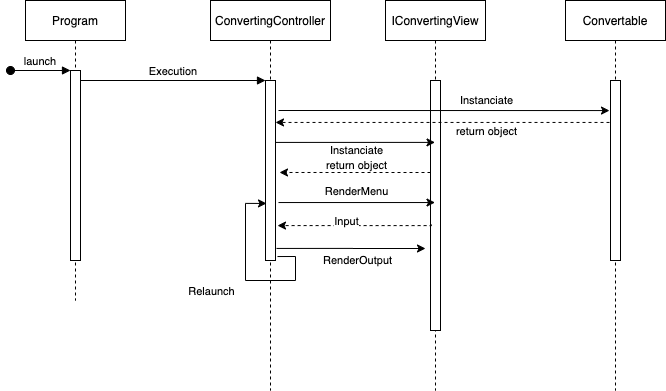

The diagram above was exported from draw.io. Its source (the exported page's mxGraphModel, read from the mxfile embedded in the PNG):
<mxGraphModel dx="946" dy="587" grid="1" gridSize="10" guides="1" tooltips="1" connect="1" arrows="1" fold="1" page="1" pageScale="1" pageWidth="850" pageHeight="1100" math="0" shadow="0">
  <root>
    <mxCell id="0" />
    <mxCell id="1" parent="0" />
    <mxCell id="3nuBFxr9cyL0pnOWT2aG-1" value="Program" style="shape=umlLifeline;perimeter=lifelinePerimeter;container=1;collapsible=0;recursiveResize=0;rounded=0;shadow=0;strokeWidth=1;" parent="1" vertex="1">
      <mxGeometry x="120" y="80" width="100" height="300" as="geometry" />
    </mxCell>
    <mxCell id="3nuBFxr9cyL0pnOWT2aG-2" value="" style="points=[];perimeter=orthogonalPerimeter;rounded=0;shadow=0;strokeWidth=1;" parent="3nuBFxr9cyL0pnOWT2aG-1" vertex="1">
      <mxGeometry x="45" y="70" width="10" height="190" as="geometry" />
    </mxCell>
    <mxCell id="3nuBFxr9cyL0pnOWT2aG-3" value="launch" style="verticalAlign=bottom;startArrow=oval;endArrow=block;startSize=8;shadow=0;strokeWidth=1;" parent="3nuBFxr9cyL0pnOWT2aG-1" target="3nuBFxr9cyL0pnOWT2aG-2" edge="1">
      <mxGeometry relative="1" as="geometry">
        <mxPoint x="-15" y="70" as="sourcePoint" />
      </mxGeometry>
    </mxCell>
    <mxCell id="3nuBFxr9cyL0pnOWT2aG-5" value="ConvertingController" style="shape=umlLifeline;perimeter=lifelinePerimeter;container=1;collapsible=0;recursiveResize=0;rounded=0;shadow=0;strokeWidth=1;" parent="1" vertex="1">
      <mxGeometry x="305" y="80" width="120" height="390" as="geometry" />
    </mxCell>
    <mxCell id="3nuBFxr9cyL0pnOWT2aG-6" value="" style="points=[];perimeter=orthogonalPerimeter;rounded=0;shadow=0;strokeWidth=1;" parent="3nuBFxr9cyL0pnOWT2aG-5" vertex="1">
      <mxGeometry x="55" y="80" width="10" height="180" as="geometry" />
    </mxCell>
    <mxCell id="qu1SbYQqOWZEATdqe0cB-22" value="" style="edgeStyle=orthogonalEdgeStyle;rounded=0;orthogonalLoop=1;jettySize=auto;html=1;exitX=1.2;exitY=0.978;exitDx=0;exitDy=0;exitPerimeter=0;entryX=0.1;entryY=0.683;entryDx=0;entryDy=0;entryPerimeter=0;" parent="3nuBFxr9cyL0pnOWT2aG-5" source="3nuBFxr9cyL0pnOWT2aG-6" target="3nuBFxr9cyL0pnOWT2aG-6" edge="1">
      <mxGeometry relative="1" as="geometry">
        <Array as="points">
          <mxPoint x="85" y="256" />
          <mxPoint x="85" y="280" />
          <mxPoint x="35" y="280" />
          <mxPoint x="35" y="203" />
        </Array>
      </mxGeometry>
    </mxCell>
    <mxCell id="qu1SbYQqOWZEATdqe0cB-23" value="Relaunch" style="edgeLabel;html=1;align=center;verticalAlign=middle;resizable=0;points=[];" parent="qu1SbYQqOWZEATdqe0cB-22" vertex="1" connectable="0">
      <mxGeometry x="0.1406" relative="1" as="geometry">
        <mxPoint x="-35" y="26" as="offset" />
      </mxGeometry>
    </mxCell>
    <mxCell id="3nuBFxr9cyL0pnOWT2aG-8" value="Execution" style="verticalAlign=bottom;endArrow=block;entryX=0;entryY=0;shadow=0;strokeWidth=1;" parent="1" source="3nuBFxr9cyL0pnOWT2aG-2" target="3nuBFxr9cyL0pnOWT2aG-6" edge="1">
      <mxGeometry relative="1" as="geometry">
        <mxPoint x="275" y="160" as="sourcePoint" />
      </mxGeometry>
    </mxCell>
    <mxCell id="qu1SbYQqOWZEATdqe0cB-1" value="IConvertingView" style="shape=umlLifeline;perimeter=lifelinePerimeter;container=1;collapsible=0;recursiveResize=0;rounded=0;shadow=0;strokeWidth=1;" parent="1" vertex="1">
      <mxGeometry x="480" y="80" width="100" height="390" as="geometry" />
    </mxCell>
    <mxCell id="qu1SbYQqOWZEATdqe0cB-2" value="" style="points=[];perimeter=orthogonalPerimeter;rounded=0;shadow=0;strokeWidth=1;" parent="qu1SbYQqOWZEATdqe0cB-1" vertex="1">
      <mxGeometry x="45" y="80" width="10" height="250" as="geometry" />
    </mxCell>
    <mxCell id="qu1SbYQqOWZEATdqe0cB-3" value="Convertable" style="shape=umlLifeline;perimeter=lifelinePerimeter;container=1;collapsible=0;recursiveResize=0;rounded=0;shadow=0;strokeWidth=1;" parent="1" vertex="1">
      <mxGeometry x="660" y="80" width="100" height="390" as="geometry" />
    </mxCell>
    <mxCell id="qu1SbYQqOWZEATdqe0cB-4" value="" style="points=[];perimeter=orthogonalPerimeter;rounded=0;shadow=0;strokeWidth=1;" parent="qu1SbYQqOWZEATdqe0cB-3" vertex="1">
      <mxGeometry x="45" y="80" width="10" height="180" as="geometry" />
    </mxCell>
    <mxCell id="qu1SbYQqOWZEATdqe0cB-5" value="" style="edgeStyle=orthogonalEdgeStyle;rounded=0;orthogonalLoop=1;jettySize=auto;html=1;exitX=1;exitY=0.344;exitDx=0;exitDy=0;exitPerimeter=0;" parent="1" source="3nuBFxr9cyL0pnOWT2aG-6" target="qu1SbYQqOWZEATdqe0cB-1" edge="1">
      <mxGeometry relative="1" as="geometry">
        <Array as="points">
          <mxPoint x="470" y="222" />
          <mxPoint x="470" y="222" />
        </Array>
      </mxGeometry>
    </mxCell>
    <mxCell id="qu1SbYQqOWZEATdqe0cB-11" value="Instanciate" style="edgeLabel;html=1;align=center;verticalAlign=middle;resizable=0;points=[];" parent="qu1SbYQqOWZEATdqe0cB-5" vertex="1" connectable="0">
      <mxGeometry x="-0.2477" y="-1" relative="1" as="geometry">
        <mxPoint x="20" y="7.09" as="offset" />
      </mxGeometry>
    </mxCell>
    <mxCell id="qu1SbYQqOWZEATdqe0cB-6" style="edgeStyle=orthogonalEdgeStyle;rounded=0;orthogonalLoop=1;jettySize=auto;html=1;entryX=-0.1;entryY=0.167;entryDx=0;entryDy=0;entryPerimeter=0;" parent="1" target="qu1SbYQqOWZEATdqe0cB-4" edge="1">
      <mxGeometry relative="1" as="geometry">
        <mxPoint x="373" y="190" as="sourcePoint" />
        <Array as="points">
          <mxPoint x="373" y="190" />
        </Array>
      </mxGeometry>
    </mxCell>
    <mxCell id="qu1SbYQqOWZEATdqe0cB-7" value="Instanciate" style="edgeLabel;html=1;align=center;verticalAlign=middle;resizable=0;points=[];" parent="qu1SbYQqOWZEATdqe0cB-6" vertex="1" connectable="0">
      <mxGeometry x="0.2447" y="3" relative="1" as="geometry">
        <mxPoint x="1" y="-7.04" as="offset" />
      </mxGeometry>
    </mxCell>
    <mxCell id="qu1SbYQqOWZEATdqe0cB-9" value="" style="edgeStyle=orthogonalEdgeStyle;rounded=0;orthogonalLoop=1;jettySize=auto;html=1;entryX=1;entryY=0.233;entryDx=0;entryDy=0;entryPerimeter=0;exitX=-0.1;exitY=0.233;exitDx=0;exitDy=0;exitPerimeter=0;dashed=1;" parent="1" source="qu1SbYQqOWZEATdqe0cB-4" target="3nuBFxr9cyL0pnOWT2aG-6" edge="1">
      <mxGeometry relative="1" as="geometry">
        <mxPoint x="625" y="250" as="targetPoint" />
        <Array as="points" />
      </mxGeometry>
    </mxCell>
    <mxCell id="qu1SbYQqOWZEATdqe0cB-10" value="return object" style="edgeLabel;html=1;align=center;verticalAlign=middle;resizable=0;points=[];" parent="qu1SbYQqOWZEATdqe0cB-9" vertex="1" connectable="0">
      <mxGeometry x="-0.2395" y="1" relative="1" as="geometry">
        <mxPoint x="3" y="7.06" as="offset" />
      </mxGeometry>
    </mxCell>
    <mxCell id="qu1SbYQqOWZEATdqe0cB-13" value="" style="edgeStyle=orthogonalEdgeStyle;rounded=0;orthogonalLoop=1;jettySize=auto;html=1;dashed=1;entryX=1.4;entryY=0.511;entryDx=0;entryDy=0;entryPerimeter=0;" parent="1" source="qu1SbYQqOWZEATdqe0cB-2" target="3nuBFxr9cyL0pnOWT2aG-6" edge="1">
      <mxGeometry relative="1" as="geometry">
        <mxPoint x="445" y="250" as="targetPoint" />
        <Array as="points">
          <mxPoint x="490" y="252" />
          <mxPoint x="490" y="252" />
        </Array>
      </mxGeometry>
    </mxCell>
    <mxCell id="qu1SbYQqOWZEATdqe0cB-14" value="return object" style="edgeLabel;html=1;align=center;verticalAlign=middle;resizable=0;points=[];" parent="qu1SbYQqOWZEATdqe0cB-13" vertex="1" connectable="0">
      <mxGeometry x="-0.298" y="-4" relative="1" as="geometry">
        <mxPoint x="-22" y="-3" as="offset" />
      </mxGeometry>
    </mxCell>
    <mxCell id="qu1SbYQqOWZEATdqe0cB-15" value="" style="edgeStyle=orthogonalEdgeStyle;rounded=0;orthogonalLoop=1;jettySize=auto;html=1;exitX=1.3;exitY=0.678;exitDx=0;exitDy=0;exitPerimeter=0;" parent="1" source="3nuBFxr9cyL0pnOWT2aG-6" target="qu1SbYQqOWZEATdqe0cB-1" edge="1">
      <mxGeometry relative="1" as="geometry">
        <Array as="points">
          <mxPoint x="480" y="282" />
          <mxPoint x="480" y="282" />
        </Array>
      </mxGeometry>
    </mxCell>
    <mxCell id="qu1SbYQqOWZEATdqe0cB-16" value="RenderMenu" style="edgeLabel;html=1;align=center;verticalAlign=middle;resizable=0;points=[];" parent="qu1SbYQqOWZEATdqe0cB-15" vertex="1" connectable="0">
      <mxGeometry x="-0.131" relative="1" as="geometry">
        <mxPoint x="9" y="-12.04" as="offset" />
      </mxGeometry>
    </mxCell>
    <mxCell id="qu1SbYQqOWZEATdqe0cB-18" value="" style="edgeStyle=orthogonalEdgeStyle;rounded=0;orthogonalLoop=1;jettySize=auto;html=1;exitX=0.1;exitY=0.576;exitDx=0;exitDy=0;exitPerimeter=0;entryX=1.2;entryY=0.806;entryDx=0;entryDy=0;entryPerimeter=0;dashed=1;" parent="1" source="qu1SbYQqOWZEATdqe0cB-2" target="3nuBFxr9cyL0pnOWT2aG-6" edge="1">
      <mxGeometry relative="1" as="geometry">
        <mxPoint x="445" y="285" as="targetPoint" />
        <Array as="points">
          <mxPoint x="526" y="305" />
        </Array>
      </mxGeometry>
    </mxCell>
    <mxCell id="qu1SbYQqOWZEATdqe0cB-19" value="Input" style="edgeLabel;html=1;align=center;verticalAlign=middle;resizable=0;points=[];" parent="qu1SbYQqOWZEATdqe0cB-18" vertex="1" connectable="0">
      <mxGeometry x="-0.3798" y="-1" relative="1" as="geometry">
        <mxPoint x="-39.1" y="-4.09" as="offset" />
      </mxGeometry>
    </mxCell>
    <mxCell id="qu1SbYQqOWZEATdqe0cB-20" value="" style="edgeStyle=orthogonalEdgeStyle;rounded=0;orthogonalLoop=1;jettySize=auto;html=1;exitX=1.1;exitY=0.933;exitDx=0;exitDy=0;exitPerimeter=0;entryX=-0.5;entryY=0.672;entryDx=0;entryDy=0;entryPerimeter=0;" parent="1" source="3nuBFxr9cyL0pnOWT2aG-6" target="qu1SbYQqOWZEATdqe0cB-2" edge="1">
      <mxGeometry relative="1" as="geometry" />
    </mxCell>
    <mxCell id="qu1SbYQqOWZEATdqe0cB-21" value="RenderOutput" style="edgeLabel;html=1;align=center;verticalAlign=middle;resizable=0;points=[];" parent="qu1SbYQqOWZEATdqe0cB-20" vertex="1" connectable="0">
      <mxGeometry x="0.222" y="-2" relative="1" as="geometry">
        <mxPoint x="-10.3" y="9.94" as="offset" />
      </mxGeometry>
    </mxCell>
  </root>
</mxGraphModel>